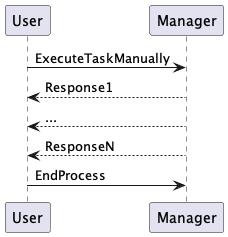

The diagram above was rendered by PlantUML. Its source (embedded in the PNG):
@startuml
User -> Manager: ExecuteTaskManually
Manager --> User: Response1
Manager --> User: ...
Manager --> User: ResponseN
User -> Manager: EndProcess

@enduml